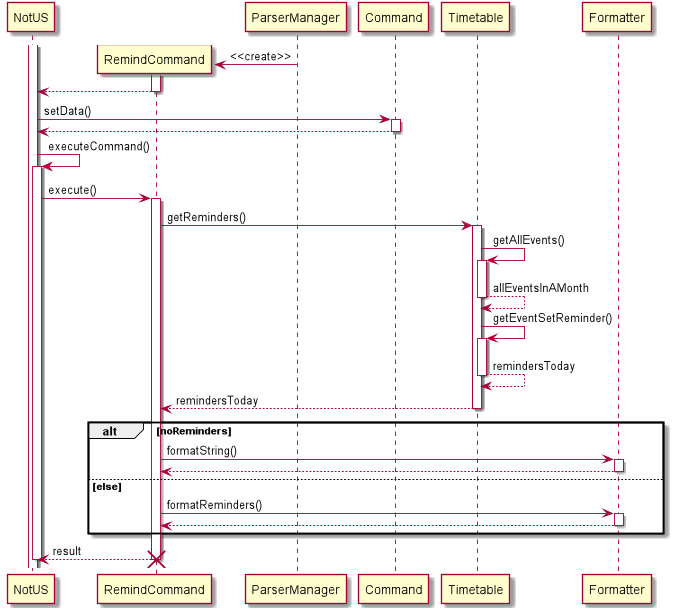

The diagram above was rendered by PlantUML. Its source (embedded in the PNG):
@startuml

activate NotUS

create RemindCommand

ParserManager -> RemindCommand: <<create>>

activate RemindCommand
RemindCommand --> NotUS
deactivate RemindCommand

deactivate ParserManager

NotUS -> Command: setData()

activate Command
Command --> NotUS
deactivate Command

NotUS -> NotUS: executeCommand()
activate NotUS
NotUS -> RemindCommand: execute()

activate RemindCommand


RemindCommand -> Timetable: getReminders()
activate Timetable

Timetable -> Timetable: getAllEvents()
activate Timetable
return allEventsInAMonth
Timetable -> Timetable: getEventSetReminder()
activate Timetable
return remindersToday
return remindersToday
deactivate Timetable

alt noReminders
RemindCommand -> Formatter: formatString()
activate Formatter
return
deactivate Formatter

else else
RemindCommand -> Formatter: formatReminders()
activate Formatter
return
deactivate Formatter
end


RemindCommand --> NotUS: result
deactivate RemindCommand

deactivate NotUS
destroy RemindCommand
@enduml